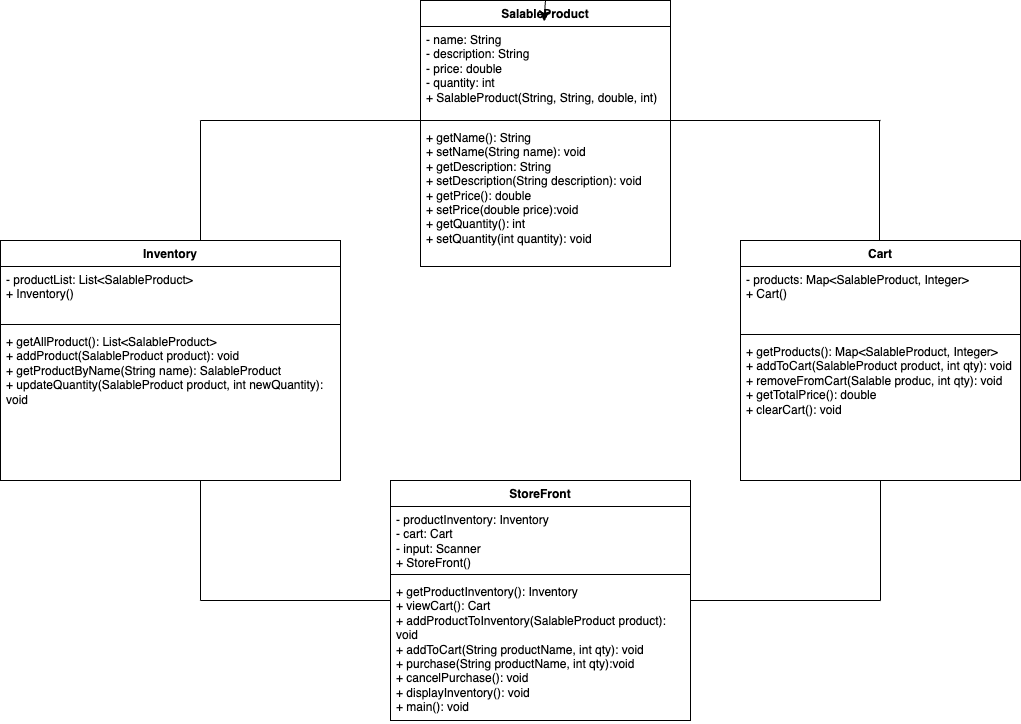

The diagram above was exported from draw.io. Its source (the exported page's mxGraphModel, read from the mxfile embedded in the PNG):
<mxGraphModel dx="2087" dy="713" grid="1" gridSize="10" guides="1" tooltips="1" connect="1" arrows="1" fold="1" page="1" pageScale="1" pageWidth="850" pageHeight="1100" math="0" shadow="0">
  <root>
    <mxCell id="0" />
    <mxCell id="1" parent="0" />
    <mxCell id="OHMD2AQVAkkGA9aQx8DO-1" value="SalableProduct" style="swimlane;fontStyle=1;align=center;verticalAlign=top;childLayout=stackLayout;horizontal=1;startSize=26;horizontalStack=0;resizeParent=1;resizeParentMax=0;resizeLast=0;collapsible=1;marginBottom=0;whiteSpace=wrap;html=1;" parent="1" vertex="1">
      <mxGeometry x="200" y="40" width="250" height="266" as="geometry" />
    </mxCell>
    <mxCell id="OHMD2AQVAkkGA9aQx8DO-2" value="- name: String&lt;div&gt;- description: String&lt;/div&gt;&lt;div&gt;- price: double&lt;/div&gt;&lt;div&gt;- quantity: int&lt;/div&gt;&lt;div&gt;+ SalableProduct(String, String, double, int)&lt;/div&gt;&lt;div&gt;&lt;br&gt;&lt;/div&gt;&lt;div&gt;&lt;br&gt;&lt;/div&gt;" style="text;strokeColor=none;fillColor=none;align=left;verticalAlign=top;spacingLeft=4;spacingRight=4;overflow=hidden;rotatable=0;points=[[0,0.5],[1,0.5]];portConstraint=eastwest;whiteSpace=wrap;html=1;" parent="OHMD2AQVAkkGA9aQx8DO-1" vertex="1">
      <mxGeometry y="26" width="250" height="90" as="geometry" />
    </mxCell>
    <mxCell id="OHMD2AQVAkkGA9aQx8DO-3" value="" style="line;strokeWidth=1;fillColor=none;align=left;verticalAlign=middle;spacingTop=-1;spacingLeft=3;spacingRight=3;rotatable=0;labelPosition=right;points=[];portConstraint=eastwest;strokeColor=inherit;" parent="OHMD2AQVAkkGA9aQx8DO-1" vertex="1">
      <mxGeometry y="116" width="250" height="8" as="geometry" />
    </mxCell>
    <mxCell id="OHMD2AQVAkkGA9aQx8DO-4" value="+ getName(): String&lt;div&gt;+ setName(String name): void&lt;br&gt;&lt;div&gt;+ getDescription: String&lt;/div&gt;&lt;div&gt;+ setDescription(String description): void&lt;/div&gt;&lt;div&gt;+ getPrice(): double&lt;/div&gt;&lt;/div&gt;&lt;div&gt;+ setPrice(double price):void&lt;/div&gt;&lt;div&gt;+ getQuantity(): int&lt;/div&gt;&lt;div&gt;+ setQuantity(int quantity): void&lt;/div&gt;" style="text;strokeColor=none;fillColor=none;align=left;verticalAlign=top;spacingLeft=4;spacingRight=4;overflow=hidden;rotatable=0;points=[[0,0.5],[1,0.5]];portConstraint=eastwest;whiteSpace=wrap;html=1;" parent="OHMD2AQVAkkGA9aQx8DO-1" vertex="1">
      <mxGeometry y="124" width="250" height="142" as="geometry" />
    </mxCell>
    <mxCell id="_g_bNEr6LEd3X0CwtemL-1" style="edgeStyle=none;curved=1;rounded=0;orthogonalLoop=1;jettySize=auto;html=1;exitX=0.5;exitY=0;exitDx=0;exitDy=0;entryX=0.494;entryY=-0.055;entryDx=0;entryDy=0;entryPerimeter=0;fontSize=12;startSize=8;endSize=8;" edge="1" parent="OHMD2AQVAkkGA9aQx8DO-1" source="OHMD2AQVAkkGA9aQx8DO-1" target="OHMD2AQVAkkGA9aQx8DO-2">
      <mxGeometry relative="1" as="geometry" />
    </mxCell>
    <mxCell id="OHMD2AQVAkkGA9aQx8DO-5" value="Cart" style="swimlane;fontStyle=1;align=center;verticalAlign=top;childLayout=stackLayout;horizontal=1;startSize=26;horizontalStack=0;resizeParent=1;resizeParentMax=0;resizeLast=0;collapsible=1;marginBottom=0;whiteSpace=wrap;html=1;" parent="1" vertex="1">
      <mxGeometry x="520" y="280" width="280" height="240" as="geometry" />
    </mxCell>
    <mxCell id="OHMD2AQVAkkGA9aQx8DO-6" value="- products: Map&amp;lt;SalableProduct, Integer&amp;gt;&lt;div&gt;+ Cart()&lt;/div&gt;" style="text;strokeColor=none;fillColor=none;align=left;verticalAlign=top;spacingLeft=4;spacingRight=4;overflow=hidden;rotatable=0;points=[[0,0.5],[1,0.5]];portConstraint=eastwest;whiteSpace=wrap;html=1;" parent="OHMD2AQVAkkGA9aQx8DO-5" vertex="1">
      <mxGeometry y="26" width="280" height="64" as="geometry" />
    </mxCell>
    <mxCell id="OHMD2AQVAkkGA9aQx8DO-7" value="" style="line;strokeWidth=1;fillColor=none;align=left;verticalAlign=middle;spacingTop=-1;spacingLeft=3;spacingRight=3;rotatable=0;labelPosition=right;points=[];portConstraint=eastwest;strokeColor=inherit;" parent="OHMD2AQVAkkGA9aQx8DO-5" vertex="1">
      <mxGeometry y="90" width="280" height="8" as="geometry" />
    </mxCell>
    <mxCell id="OHMD2AQVAkkGA9aQx8DO-8" value="+ getProducts(): Map&amp;lt;SalableProduct, Integer&amp;gt;&lt;div&gt;+ addToCart(SalableProduct product, int qty): void&lt;/div&gt;&lt;div&gt;&lt;div&gt;+ removeFromCart(Salable produc, int qty): void&lt;/div&gt;&lt;div&gt;&lt;span style=&quot;background-color: transparent; color: light-dark(rgb(0, 0, 0), rgb(255, 255, 255));&quot;&gt;+ getTotalPrice(): double&lt;/span&gt;&lt;/div&gt;&lt;div&gt;+ clearCart(): void&lt;/div&gt;&lt;/div&gt;" style="text;strokeColor=none;fillColor=none;align=left;verticalAlign=top;spacingLeft=4;spacingRight=4;overflow=hidden;rotatable=0;points=[[0,0.5],[1,0.5]];portConstraint=eastwest;whiteSpace=wrap;html=1;" parent="OHMD2AQVAkkGA9aQx8DO-5" vertex="1">
      <mxGeometry y="98" width="280" height="142" as="geometry" />
    </mxCell>
    <mxCell id="OHMD2AQVAkkGA9aQx8DO-9" value="Inventory" style="swimlane;fontStyle=1;align=center;verticalAlign=top;childLayout=stackLayout;horizontal=1;startSize=26;horizontalStack=0;resizeParent=1;resizeParentMax=0;resizeLast=0;collapsible=1;marginBottom=0;whiteSpace=wrap;html=1;" parent="1" vertex="1">
      <mxGeometry x="-220" y="280" width="340" height="240" as="geometry" />
    </mxCell>
    <mxCell id="OHMD2AQVAkkGA9aQx8DO-10" value="- productList: List&amp;lt;SalableProduct&amp;gt;&lt;div&gt;+ Inventory()&lt;/div&gt;" style="text;strokeColor=none;fillColor=none;align=left;verticalAlign=top;spacingLeft=4;spacingRight=4;overflow=hidden;rotatable=0;points=[[0,0.5],[1,0.5]];portConstraint=eastwest;whiteSpace=wrap;html=1;" parent="OHMD2AQVAkkGA9aQx8DO-9" vertex="1">
      <mxGeometry y="26" width="340" height="54" as="geometry" />
    </mxCell>
    <mxCell id="OHMD2AQVAkkGA9aQx8DO-11" value="" style="line;strokeWidth=1;fillColor=none;align=left;verticalAlign=middle;spacingTop=-1;spacingLeft=3;spacingRight=3;rotatable=0;labelPosition=right;points=[];portConstraint=eastwest;strokeColor=inherit;" parent="OHMD2AQVAkkGA9aQx8DO-9" vertex="1">
      <mxGeometry y="80" width="340" height="8" as="geometry" />
    </mxCell>
    <mxCell id="OHMD2AQVAkkGA9aQx8DO-12" value="+ getAllProduct(): List&amp;lt;SalableProduct&amp;gt;&lt;div&gt;+ addProduct(SalableProduct product): void&lt;/div&gt;&lt;div&gt;+ getProductByName(String name): SalableProduct&lt;/div&gt;&lt;div&gt;+ updateQuantity(SalableProduct product&lt;span style=&quot;background-color: transparent; color: light-dark(rgb(0, 0, 0), rgb(255, 255, 255));&quot;&gt;, int newQuantity): void&lt;/span&gt;&lt;/div&gt;&lt;div&gt;&lt;br&gt;&lt;/div&gt;" style="text;strokeColor=none;fillColor=none;align=left;verticalAlign=top;spacingLeft=4;spacingRight=4;overflow=hidden;rotatable=0;points=[[0,0.5],[1,0.5]];portConstraint=eastwest;whiteSpace=wrap;html=1;" parent="OHMD2AQVAkkGA9aQx8DO-9" vertex="1">
      <mxGeometry y="88" width="340" height="152" as="geometry" />
    </mxCell>
    <mxCell id="OHMD2AQVAkkGA9aQx8DO-13" value="StoreFront" style="swimlane;fontStyle=1;align=center;verticalAlign=top;childLayout=stackLayout;horizontal=1;startSize=26;horizontalStack=0;resizeParent=1;resizeParentMax=0;resizeLast=0;collapsible=1;marginBottom=0;whiteSpace=wrap;html=1;" parent="1" vertex="1">
      <mxGeometry x="170" y="520" width="300" height="240" as="geometry" />
    </mxCell>
    <mxCell id="OHMD2AQVAkkGA9aQx8DO-14" value="- productInventory: Inventory&lt;div&gt;- cart: Cart&lt;/div&gt;&lt;div&gt;- input: Scanner&lt;/div&gt;&lt;div&gt;+ StoreFront()&lt;/div&gt;" style="text;strokeColor=none;fillColor=none;align=left;verticalAlign=top;spacingLeft=4;spacingRight=4;overflow=hidden;rotatable=0;points=[[0,0.5],[1,0.5]];portConstraint=eastwest;whiteSpace=wrap;html=1;" parent="OHMD2AQVAkkGA9aQx8DO-13" vertex="1">
      <mxGeometry y="26" width="300" height="64" as="geometry" />
    </mxCell>
    <mxCell id="OHMD2AQVAkkGA9aQx8DO-15" value="" style="line;strokeWidth=1;fillColor=none;align=left;verticalAlign=middle;spacingTop=-1;spacingLeft=3;spacingRight=3;rotatable=0;labelPosition=right;points=[];portConstraint=eastwest;strokeColor=inherit;" parent="OHMD2AQVAkkGA9aQx8DO-13" vertex="1">
      <mxGeometry y="90" width="300" height="8" as="geometry" />
    </mxCell>
    <mxCell id="OHMD2AQVAkkGA9aQx8DO-16" value="+ getProductInventory(): Inventory&lt;div&gt;+ viewCart(): Cart&lt;br&gt;&lt;div&gt;+ addProductToInventory(SalableProduct product): void&lt;/div&gt;&lt;div&gt;&lt;div&gt;+ addToCart(String productName, int qty): void&lt;/div&gt;&lt;/div&gt;&lt;div&gt;+ purchase(String productName, int qty):void&lt;/div&gt;&lt;div&gt;+ cancelPurchase(): void&lt;/div&gt;&lt;div&gt;&lt;span style=&quot;background-color: transparent; color: light-dark(rgb(0, 0, 0), rgb(255, 255, 255));&quot;&gt;+ displayInventory(): void&lt;/span&gt;&lt;/div&gt;&lt;/div&gt;&lt;div&gt;&lt;span style=&quot;background-color: transparent; color: light-dark(rgb(0, 0, 0), rgb(255, 255, 255));&quot;&gt;+ main(): void&lt;/span&gt;&lt;/div&gt;" style="text;strokeColor=none;fillColor=none;align=left;verticalAlign=top;spacingLeft=4;spacingRight=4;overflow=hidden;rotatable=0;points=[[0,0.5],[1,0.5]];portConstraint=eastwest;whiteSpace=wrap;html=1;" parent="OHMD2AQVAkkGA9aQx8DO-13" vertex="1">
      <mxGeometry y="98" width="300" height="142" as="geometry" />
    </mxCell>
    <mxCell id="tI2qt04GYHGPFgczN1J--3" value="" style="line;strokeWidth=1;fillColor=none;align=left;verticalAlign=middle;spacingTop=-1;spacingLeft=3;spacingRight=3;rotatable=0;labelPosition=right;points=[];portConstraint=eastwest;strokeColor=inherit;" parent="1" vertex="1">
      <mxGeometry x="440" y="156" width="220" height="8" as="geometry" />
    </mxCell>
    <mxCell id="tI2qt04GYHGPFgczN1J--4" value="" style="line;strokeWidth=1;fillColor=none;align=left;verticalAlign=middle;spacingTop=-1;spacingLeft=3;spacingRight=3;rotatable=0;labelPosition=right;points=[];portConstraint=eastwest;strokeColor=inherit;" parent="1" vertex="1">
      <mxGeometry x="-20" y="110" width="220" height="100" as="geometry" />
    </mxCell>
    <mxCell id="tI2qt04GYHGPFgczN1J--5" value="" style="line;strokeWidth=1;fillColor=none;align=left;verticalAlign=middle;spacingTop=-1;spacingLeft=3;spacingRight=3;rotatable=0;labelPosition=right;points=[];portConstraint=eastwest;strokeColor=inherit;" parent="1" vertex="1">
      <mxGeometry x="-20" y="636" width="190" height="8" as="geometry" />
    </mxCell>
    <mxCell id="tI2qt04GYHGPFgczN1J--6" value="" style="line;strokeWidth=1;fillColor=none;align=left;verticalAlign=middle;spacingTop=-1;spacingLeft=3;spacingRight=3;rotatable=0;labelPosition=right;points=[];portConstraint=eastwest;strokeColor=inherit;" parent="1" vertex="1">
      <mxGeometry x="470" y="636" width="190" height="8" as="geometry" />
    </mxCell>
    <mxCell id="tI2qt04GYHGPFgczN1J--10" value="" style="endArrow=none;html=1;edgeStyle=orthogonalEdgeStyle;rounded=0;" parent="1" edge="1">
      <mxGeometry relative="1" as="geometry">
        <mxPoint x="659" y="160" as="sourcePoint" />
        <mxPoint x="659" y="280" as="targetPoint" />
      </mxGeometry>
    </mxCell>
    <mxCell id="tI2qt04GYHGPFgczN1J--13" value="" style="endArrow=none;html=1;edgeStyle=orthogonalEdgeStyle;rounded=0;" parent="1" edge="1">
      <mxGeometry relative="1" as="geometry">
        <mxPoint x="-20" y="160" as="sourcePoint" />
        <mxPoint x="-20" y="280" as="targetPoint" />
      </mxGeometry>
    </mxCell>
    <mxCell id="tI2qt04GYHGPFgczN1J--14" value="" style="endArrow=none;html=1;edgeStyle=orthogonalEdgeStyle;rounded=0;" parent="1" edge="1">
      <mxGeometry relative="1" as="geometry">
        <mxPoint x="-20" y="520" as="sourcePoint" />
        <mxPoint x="-20" y="640" as="targetPoint" />
      </mxGeometry>
    </mxCell>
    <mxCell id="tI2qt04GYHGPFgczN1J--15" value="" style="endArrow=none;html=1;edgeStyle=orthogonalEdgeStyle;rounded=0;" parent="1" edge="1">
      <mxGeometry relative="1" as="geometry">
        <mxPoint x="660" y="520" as="sourcePoint" />
        <mxPoint x="660" y="640" as="targetPoint" />
      </mxGeometry>
    </mxCell>
  </root>
</mxGraphModel>